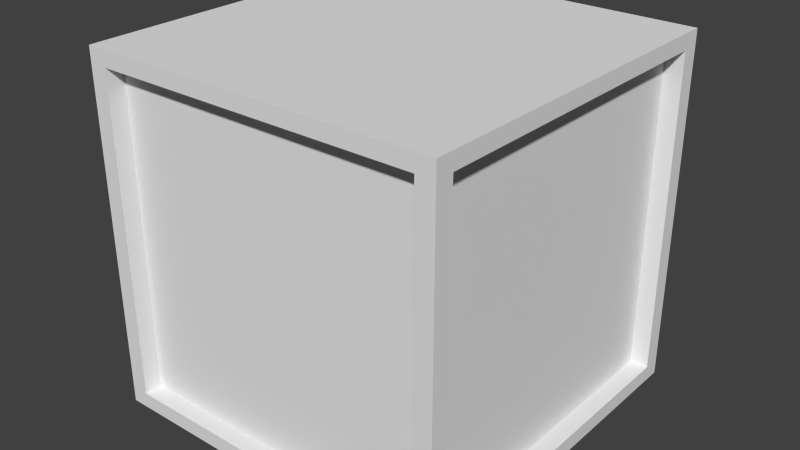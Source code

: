 # Source: block.blend  (saved by Blender 2.73.0; exported with 4.5.12 LTS)
import bpy
from mathutils import Matrix  # noqa: F401  (used for matrix-valued properties, if any)

bpy.ops.wm.read_factory_settings(use_empty=True)
scene = bpy.context.scene
scene.name = 'Scene'

# ---- collections
col_collection_1 = bpy.data.collections.new('Collection 1'); scene.collection.children.link(col_collection_1)

# ---- world
world_world = bpy.data.worlds.new('World'); scene.world = world_world
world_world.color = (0.05088, 0.05088, 0.05088)
world_world.use_sun_shadow = False
world_world.sun_shadow_jitter_overblur = 0.0
world_world.cycles.sampling_method = 'MANUAL'
world_world.cycles.sample_map_resolution = 256

# ---- meshes
me_cube_001 = bpy.data.meshes.new('Cube.001')
me_cube_001.from_pydata([(-1.0, -1.0, 0.8957), (-1.0, 1.0, 0.8957), (1.0, 1.0, 0.8957), (1.0, -1.0, 0.8957), (-1.0, -1.0, 0.9827), (-1.0, 1.0, 0.9827), (1.0, 1.0, 0.9827), (1.0, -1.0, 0.9827), (-0.9, 0.9, 0.8957), (-0.9, -0.9, 0.8957), (0.9, 0.9, 0.8957), (0.9, -0.9, 0.8957), (-1.0, 0.9, 0.8957), (0.9, 1.0, 0.8957), (1.0, -0.9, 0.8957), (0.9, -1.0, 0.8957), (-1.0, -0.9, 0.8957), (-0.9, 1.0, 0.8957), (1.0, 0.9, 0.8957), (-0.9, -1.0, 0.8957), (-1.0, -1.0, -0.8957), (-1.0, 1.0, -0.8957), (1.0, 1.0, -0.8957), (1.0, -1.0, -0.8957), (-1.0, -1.0, -0.9827), (-1.0, 1.0, -0.9827), (1.0, 1.0, -0.9827), (1.0, -1.0, -0.9827), (-0.9, 0.9, -0.8957), (-0.9, -0.9, -0.8957), (0.9, 0.9, -0.8957), (0.9, -0.9, -0.8957), (-1.0, 0.9, -0.8957), (0.9, 1.0, -0.8957), (1.0, -0.9, -0.8957), (0.9, -1.0, -0.8957), (-1.0, -0.9, -0.8957), (-0.9, 1.0, -0.8957), (1.0, 0.9, -0.8957), (-0.9, -1.0, -0.8957), (-1.0, -1.0, 0.0), (-1.0, 1.0, 0.0), (1.0, 1.0, 0.0), (1.0, -1.0, 0.0), (-0.9, 0.9, 0.0), (-0.9, -0.9, 0.0), (0.9, 0.9, 0.0), (0.9, -0.9, 0.0), (-1.0, 0.9, 0.0), (0.9, 1.0, 0.0), (1.0, -0.9, 0.0), (0.9, -1.0, 0.0), (-1.0, -0.9, 0.0), (-0.9, 1.0, 0.0), (1.0, 0.9, 0.0), (-0.9, -1.0, 0.0)], [], [(4, 5, 1, 12, 16, 0), (5, 6, 2, 13, 17, 1), (6, 7, 3, 14, 18, 2), (7, 4, 0, 19, 15, 3), (9, 8, 10, 11), (7, 6, 5, 4), (1, 17, 53, 41), (11, 15, 19, 9), (17, 8, 44, 53), (10, 18, 14, 11), (12, 1, 41, 48), (8, 17, 13, 10), (19, 0, 40, 55), (9, 16, 12, 8), (14, 3, 43, 50), (18, 10, 46, 54), (15, 11, 47, 51), (16, 9, 45, 52), (3, 15, 51, 43), (2, 18, 54, 42), (8, 12, 48, 44), (13, 2, 42, 49), (10, 13, 49, 46), (11, 14, 50, 47), (0, 16, 52, 40), (9, 19, 55, 45), (24, 20, 36, 32, 21, 25), (25, 21, 37, 33, 22, 26), (26, 22, 38, 34, 23, 27), (27, 23, 35, 39, 20, 24), (29, 31, 30, 28), (27, 24, 25, 26), (21, 41, 53, 37), (31, 29, 39, 35), (37, 53, 44, 28), (30, 31, 34, 38), (32, 48, 41, 21), (28, 30, 33, 37), (39, 55, 40, 20), (29, 28, 32, 36), (40, 55, 45, 52), (51, 43, 50, 47), (54, 42, 49, 46), (53, 41, 48, 44), (34, 50, 43, 23), (38, 54, 46, 30), (35, 51, 47, 31), (36, 52, 45, 29), (23, 43, 51, 35), (22, 42, 54, 38), (28, 44, 48, 32), (33, 49, 42, 22), (30, 46, 49, 33), (31, 47, 50, 34), (20, 40, 52, 36), (29, 45, 55, 39), (30, 10, 8, 44, 28), (29, 28, 8, 9), (9, 11, 31, 29), (11, 10, 30, 31)])
me_cube_001.use_remesh_preserve_volume = False
me_cube_001.use_remesh_preserve_attributes = False
me_cube_001.use_mirror_vertex_groups = False
me_cube_001.update()

# ---- objects
ob_cube = bpy.data.objects.new('Cube', me_cube_001)

# ---- transforms, parenting, visibility, modifiers, constraints
ob_cube.location = (0.0, 0.0, 0.0)
ob_cube.lineart.crease_threshold = 0.0

# ---- collection membership
col_collection_1.objects.link(ob_cube)

# ---- scene / render settings (as saved in the file)
scene.frame_start = 1; scene.frame_end = 250; scene.frame_set(1)
scene.render.engine = 'BLENDER_EEVEE_NEXT'
scene.render.resolution_percentage = 50
scene.render.dither_intensity = 0.0
scene.cycles.use_denoising = False
scene.cycles.samples = 10
scene.cycles.sampling_pattern = 'TABULATED_SOBOL'
scene.cycles.light_sampling_threshold = 0.0
scene.cycles.use_adaptive_sampling = False
scene.cycles.use_light_tree = False
scene.cycles.blur_glossy = 0.0
scene.cycles.pixel_filter_type = 'GAUSSIAN'
scene.cycles.sample_clamp_indirect = 0.0
scene.view_settings.view_transform = 'Standard'
bpy.context.view_layer.update()

# ---- added for rendering (the .blend has no active camera and no usable light): camera, sun
cam_auto = bpy.data.cameras.new('AutoCamera')
cam_auto.lens = 50.0
cam_auto.sensor_width = 36.0
cam_auto.clip_end = 1000.0
ob_auto_camera = bpy.data.objects.new('AutoCamera', cam_auto)
scene.collection.objects.link(ob_auto_camera)
ob_auto_camera.location = (3.18667, -3.82401, 2.54934)
ob_auto_camera.rotation_euler = (1.09748, -7.21219e-08, 0.694738)
scene.camera = ob_auto_camera
light_auto_sun = bpy.data.lights.new('AutoSun', 'SUN')
light_auto_sun.energy = 3.0
light_auto_sun.angle = 0.0523599
ob_auto_sun = bpy.data.objects.new('AutoSun', light_auto_sun)
scene.collection.objects.link(ob_auto_sun)
ob_auto_sun.rotation_euler = (0.872665, 0.174533, 0.523599)
bpy.context.view_layer.update()
